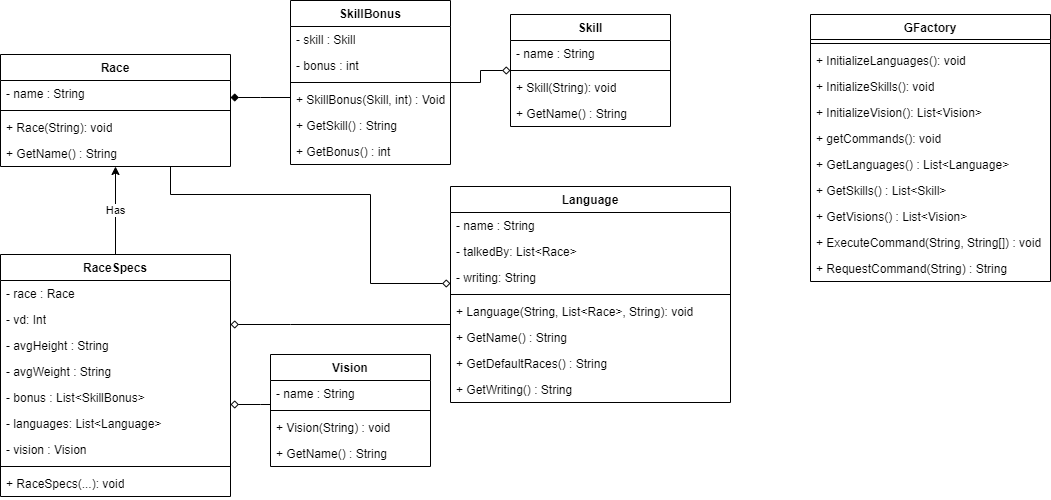

The diagram above was exported from draw.io. Its source (the exported page's mxGraphModel, read from the mxfile embedded in the PNG):
<mxGraphModel dx="1176" dy="745" grid="1" gridSize="10" guides="1" tooltips="1" connect="1" arrows="1" fold="1" page="1" pageScale="1" pageWidth="1400" pageHeight="850" math="0" shadow="0">
  <root>
    <mxCell id="0" />
    <mxCell id="1" parent="0" />
    <mxCell id="oWpQQPEREYjayDqgirHy-37" style="edgeStyle=orthogonalEdgeStyle;rounded=0;orthogonalLoop=1;jettySize=auto;html=1;startArrow=diamond;startFill=0;endArrow=none;endFill=0;" parent="1" source="IIa_0NMXKFKD9v0jz_2y-7" target="IIa_0NMXKFKD9v0jz_2y-13" edge="1">
      <mxGeometry relative="1" as="geometry">
        <Array as="points">
          <mxPoint x="410" y="289" />
          <mxPoint x="410" y="200" />
          <mxPoint x="210" y="200" />
        </Array>
      </mxGeometry>
    </mxCell>
    <mxCell id="IIa_0NMXKFKD9v0jz_2y-7" value="Language" style="swimlane;fontStyle=1;align=center;verticalAlign=top;childLayout=stackLayout;horizontal=1;startSize=26;horizontalStack=0;resizeParent=1;resizeParentMax=0;resizeLast=0;collapsible=1;marginBottom=0;whiteSpace=wrap;html=1;" parent="1" vertex="1">
      <mxGeometry x="490" y="192" width="280" height="216" as="geometry" />
    </mxCell>
    <mxCell id="IIa_0NMXKFKD9v0jz_2y-8" value="- name : String" style="text;strokeColor=none;fillColor=none;align=left;verticalAlign=top;spacingLeft=4;spacingRight=4;overflow=hidden;rotatable=0;points=[[0,0.5],[1,0.5]];portConstraint=eastwest;whiteSpace=wrap;html=1;" parent="IIa_0NMXKFKD9v0jz_2y-7" vertex="1">
      <mxGeometry y="26" width="280" height="26" as="geometry" />
    </mxCell>
    <mxCell id="IIa_0NMXKFKD9v0jz_2y-9" value="- talkedBy: List&amp;lt;Race&amp;gt;" style="text;strokeColor=none;fillColor=none;align=left;verticalAlign=top;spacingLeft=4;spacingRight=4;overflow=hidden;rotatable=0;points=[[0,0.5],[1,0.5]];portConstraint=eastwest;whiteSpace=wrap;html=1;" parent="IIa_0NMXKFKD9v0jz_2y-7" vertex="1">
      <mxGeometry y="52" width="280" height="26" as="geometry" />
    </mxCell>
    <mxCell id="IIa_0NMXKFKD9v0jz_2y-19" value="- writing: String" style="text;strokeColor=none;fillColor=none;align=left;verticalAlign=top;spacingLeft=4;spacingRight=4;overflow=hidden;rotatable=0;points=[[0,0.5],[1,0.5]];portConstraint=eastwest;whiteSpace=wrap;html=1;" parent="IIa_0NMXKFKD9v0jz_2y-7" vertex="1">
      <mxGeometry y="78" width="280" height="26" as="geometry" />
    </mxCell>
    <mxCell id="IIa_0NMXKFKD9v0jz_2y-10" value="" style="line;strokeWidth=1;fillColor=none;align=left;verticalAlign=middle;spacingTop=-1;spacingLeft=3;spacingRight=3;rotatable=0;labelPosition=right;points=[];portConstraint=eastwest;strokeColor=inherit;" parent="IIa_0NMXKFKD9v0jz_2y-7" vertex="1">
      <mxGeometry y="104" width="280" height="8" as="geometry" />
    </mxCell>
    <mxCell id="IIa_0NMXKFKD9v0jz_2y-11" value="+ Language(String, List&amp;lt;Race&amp;gt;, String): void" style="text;strokeColor=none;fillColor=none;align=left;verticalAlign=top;spacingLeft=4;spacingRight=4;overflow=hidden;rotatable=0;points=[[0,0.5],[1,0.5]];portConstraint=eastwest;whiteSpace=wrap;html=1;" parent="IIa_0NMXKFKD9v0jz_2y-7" vertex="1">
      <mxGeometry y="112" width="280" height="26" as="geometry" />
    </mxCell>
    <mxCell id="oWpQQPEREYjayDqgirHy-45" value="+ GetName() : String" style="text;strokeColor=none;fillColor=none;align=left;verticalAlign=top;spacingLeft=4;spacingRight=4;overflow=hidden;rotatable=0;points=[[0,0.5],[1,0.5]];portConstraint=eastwest;whiteSpace=wrap;html=1;" parent="IIa_0NMXKFKD9v0jz_2y-7" vertex="1">
      <mxGeometry y="138" width="280" height="26" as="geometry" />
    </mxCell>
    <mxCell id="oWpQQPEREYjayDqgirHy-46" value="+ GetDefaultRaces() : String" style="text;strokeColor=none;fillColor=none;align=left;verticalAlign=top;spacingLeft=4;spacingRight=4;overflow=hidden;rotatable=0;points=[[0,0.5],[1,0.5]];portConstraint=eastwest;whiteSpace=wrap;html=1;" parent="IIa_0NMXKFKD9v0jz_2y-7" vertex="1">
      <mxGeometry y="164" width="280" height="26" as="geometry" />
    </mxCell>
    <mxCell id="oWpQQPEREYjayDqgirHy-47" value="+ GetWriting() : String" style="text;strokeColor=none;fillColor=none;align=left;verticalAlign=top;spacingLeft=4;spacingRight=4;overflow=hidden;rotatable=0;points=[[0,0.5],[1,0.5]];portConstraint=eastwest;whiteSpace=wrap;html=1;" parent="IIa_0NMXKFKD9v0jz_2y-7" vertex="1">
      <mxGeometry y="190" width="280" height="26" as="geometry" />
    </mxCell>
    <mxCell id="kqi3VD7LXtlUS16bpAdm-2" style="edgeStyle=orthogonalEdgeStyle;rounded=0;orthogonalLoop=1;jettySize=auto;html=1;startArrow=diamond;startFill=0;endArrow=none;endFill=0;" parent="1" source="oWpQQPEREYjayDqgirHy-27" target="IIa_0NMXKFKD9v0jz_2y-23" edge="1">
      <mxGeometry relative="1" as="geometry">
        <Array as="points">
          <mxPoint x="300" y="410" />
          <mxPoint x="300" y="410" />
        </Array>
      </mxGeometry>
    </mxCell>
    <mxCell id="kqi3VD7LXtlUS16bpAdm-3" style="edgeStyle=orthogonalEdgeStyle;rounded=0;orthogonalLoop=1;jettySize=auto;html=1;startArrow=diamond;startFill=1;endArrow=none;endFill=0;" parent="1" source="IIa_0NMXKFKD9v0jz_2y-13" target="IIa_0NMXKFKD9v0jz_2y-32" edge="1">
      <mxGeometry relative="1" as="geometry">
        <Array as="points">
          <mxPoint x="300" y="103" />
          <mxPoint x="300" y="103" />
        </Array>
      </mxGeometry>
    </mxCell>
    <mxCell id="oWpQQPEREYjayDqgirHy-1" style="edgeStyle=orthogonalEdgeStyle;rounded=0;orthogonalLoop=1;jettySize=auto;html=1;startArrow=diamond;startFill=0;endArrow=none;endFill=0;" parent="1" source="oWpQQPEREYjayDqgirHy-27" target="IIa_0NMXKFKD9v0jz_2y-7" edge="1">
      <mxGeometry relative="1" as="geometry">
        <mxPoint x="430" y="320" as="targetPoint" />
        <Array as="points">
          <mxPoint x="330" y="330" />
          <mxPoint x="330" y="330" />
        </Array>
      </mxGeometry>
    </mxCell>
    <mxCell id="IIa_0NMXKFKD9v0jz_2y-13" value="Race" style="swimlane;fontStyle=1;align=center;verticalAlign=top;childLayout=stackLayout;horizontal=1;startSize=26;horizontalStack=0;resizeParent=1;resizeParentMax=0;resizeLast=0;collapsible=1;marginBottom=0;whiteSpace=wrap;html=1;" parent="1" vertex="1">
      <mxGeometry x="40" y="60" width="230" height="112" as="geometry" />
    </mxCell>
    <mxCell id="IIa_0NMXKFKD9v0jz_2y-21" value="- name : String" style="text;strokeColor=none;fillColor=none;align=left;verticalAlign=top;spacingLeft=4;spacingRight=4;overflow=hidden;rotatable=0;points=[[0,0.5],[1,0.5]];portConstraint=eastwest;whiteSpace=wrap;html=1;" parent="IIa_0NMXKFKD9v0jz_2y-13" vertex="1">
      <mxGeometry y="26" width="230" height="26" as="geometry" />
    </mxCell>
    <mxCell id="IIa_0NMXKFKD9v0jz_2y-16" value="" style="line;strokeWidth=1;fillColor=none;align=left;verticalAlign=middle;spacingTop=-1;spacingLeft=3;spacingRight=3;rotatable=0;labelPosition=right;points=[];portConstraint=eastwest;strokeColor=inherit;" parent="IIa_0NMXKFKD9v0jz_2y-13" vertex="1">
      <mxGeometry y="52" width="230" height="8" as="geometry" />
    </mxCell>
    <mxCell id="IIa_0NMXKFKD9v0jz_2y-17" value="+ Race(String): void" style="text;strokeColor=none;fillColor=none;align=left;verticalAlign=top;spacingLeft=4;spacingRight=4;overflow=hidden;rotatable=0;points=[[0,0.5],[1,0.5]];portConstraint=eastwest;whiteSpace=wrap;html=1;" parent="IIa_0NMXKFKD9v0jz_2y-13" vertex="1">
      <mxGeometry y="60" width="230" height="26" as="geometry" />
    </mxCell>
    <mxCell id="oWpQQPEREYjayDqgirHy-43" value="+ GetName() : String" style="text;strokeColor=none;fillColor=none;align=left;verticalAlign=top;spacingLeft=4;spacingRight=4;overflow=hidden;rotatable=0;points=[[0,0.5],[1,0.5]];portConstraint=eastwest;whiteSpace=wrap;html=1;" parent="IIa_0NMXKFKD9v0jz_2y-13" vertex="1">
      <mxGeometry y="86" width="230" height="26" as="geometry" />
    </mxCell>
    <mxCell id="IIa_0NMXKFKD9v0jz_2y-23" value="Vision" style="swimlane;fontStyle=1;align=center;verticalAlign=top;childLayout=stackLayout;horizontal=1;startSize=26;horizontalStack=0;resizeParent=1;resizeParentMax=0;resizeLast=0;collapsible=1;marginBottom=0;whiteSpace=wrap;html=1;" parent="1" vertex="1">
      <mxGeometry x="310" y="360" width="160" height="112" as="geometry" />
    </mxCell>
    <mxCell id="IIa_0NMXKFKD9v0jz_2y-24" value="- name : String" style="text;strokeColor=none;fillColor=none;align=left;verticalAlign=top;spacingLeft=4;spacingRight=4;overflow=hidden;rotatable=0;points=[[0,0.5],[1,0.5]];portConstraint=eastwest;whiteSpace=wrap;html=1;" parent="IIa_0NMXKFKD9v0jz_2y-23" vertex="1">
      <mxGeometry y="26" width="160" height="26" as="geometry" />
    </mxCell>
    <mxCell id="IIa_0NMXKFKD9v0jz_2y-25" value="" style="line;strokeWidth=1;fillColor=none;align=left;verticalAlign=middle;spacingTop=-1;spacingLeft=3;spacingRight=3;rotatable=0;labelPosition=right;points=[];portConstraint=eastwest;strokeColor=inherit;" parent="IIa_0NMXKFKD9v0jz_2y-23" vertex="1">
      <mxGeometry y="52" width="160" height="8" as="geometry" />
    </mxCell>
    <mxCell id="oWpQQPEREYjayDqgirHy-15" value="+ Vision(String) : void" style="text;strokeColor=none;fillColor=none;align=left;verticalAlign=top;spacingLeft=4;spacingRight=4;overflow=hidden;rotatable=0;points=[[0,0.5],[1,0.5]];portConstraint=eastwest;whiteSpace=wrap;html=1;" parent="IIa_0NMXKFKD9v0jz_2y-23" vertex="1">
      <mxGeometry y="60" width="160" height="26" as="geometry" />
    </mxCell>
    <mxCell id="IIa_0NMXKFKD9v0jz_2y-26" value="+ GetName() : String" style="text;strokeColor=none;fillColor=none;align=left;verticalAlign=top;spacingLeft=4;spacingRight=4;overflow=hidden;rotatable=0;points=[[0,0.5],[1,0.5]];portConstraint=eastwest;whiteSpace=wrap;html=1;" parent="IIa_0NMXKFKD9v0jz_2y-23" vertex="1">
      <mxGeometry y="86" width="160" height="26" as="geometry" />
    </mxCell>
    <mxCell id="IIa_0NMXKFKD9v0jz_2y-28" value="Skill" style="swimlane;fontStyle=1;align=center;verticalAlign=top;childLayout=stackLayout;horizontal=1;startSize=26;horizontalStack=0;resizeParent=1;resizeParentMax=0;resizeLast=0;collapsible=1;marginBottom=0;whiteSpace=wrap;html=1;" parent="1" vertex="1">
      <mxGeometry x="550" y="20" width="160" height="112" as="geometry" />
    </mxCell>
    <mxCell id="IIa_0NMXKFKD9v0jz_2y-29" value="- name : String" style="text;strokeColor=none;fillColor=none;align=left;verticalAlign=top;spacingLeft=4;spacingRight=4;overflow=hidden;rotatable=0;points=[[0,0.5],[1,0.5]];portConstraint=eastwest;whiteSpace=wrap;html=1;" parent="IIa_0NMXKFKD9v0jz_2y-28" vertex="1">
      <mxGeometry y="26" width="160" height="26" as="geometry" />
    </mxCell>
    <mxCell id="IIa_0NMXKFKD9v0jz_2y-30" value="" style="line;strokeWidth=1;fillColor=none;align=left;verticalAlign=middle;spacingTop=-1;spacingLeft=3;spacingRight=3;rotatable=0;labelPosition=right;points=[];portConstraint=eastwest;strokeColor=inherit;" parent="IIa_0NMXKFKD9v0jz_2y-28" vertex="1">
      <mxGeometry y="52" width="160" height="8" as="geometry" />
    </mxCell>
    <mxCell id="IIa_0NMXKFKD9v0jz_2y-31" value="+ Skill(String): void" style="text;strokeColor=none;fillColor=none;align=left;verticalAlign=top;spacingLeft=4;spacingRight=4;overflow=hidden;rotatable=0;points=[[0,0.5],[1,0.5]];portConstraint=eastwest;whiteSpace=wrap;html=1;" parent="IIa_0NMXKFKD9v0jz_2y-28" vertex="1">
      <mxGeometry y="60" width="160" height="26" as="geometry" />
    </mxCell>
    <mxCell id="oWpQQPEREYjayDqgirHy-40" value="+ GetName() : String" style="text;strokeColor=none;fillColor=none;align=left;verticalAlign=top;spacingLeft=4;spacingRight=4;overflow=hidden;rotatable=0;points=[[0,0.5],[1,0.5]];portConstraint=eastwest;whiteSpace=wrap;html=1;" parent="IIa_0NMXKFKD9v0jz_2y-28" vertex="1">
      <mxGeometry y="86" width="160" height="26" as="geometry" />
    </mxCell>
    <mxCell id="kqi3VD7LXtlUS16bpAdm-4" style="edgeStyle=orthogonalEdgeStyle;rounded=0;orthogonalLoop=1;jettySize=auto;html=1;endArrow=diamond;endFill=0;" parent="1" source="IIa_0NMXKFKD9v0jz_2y-32" target="IIa_0NMXKFKD9v0jz_2y-28" edge="1">
      <mxGeometry relative="1" as="geometry" />
    </mxCell>
    <mxCell id="IIa_0NMXKFKD9v0jz_2y-32" value="SkillBonus" style="swimlane;fontStyle=1;align=center;verticalAlign=top;childLayout=stackLayout;horizontal=1;startSize=26;horizontalStack=0;resizeParent=1;resizeParentMax=0;resizeLast=0;collapsible=1;marginBottom=0;whiteSpace=wrap;html=1;" parent="1" vertex="1">
      <mxGeometry x="330" y="6" width="160" height="164" as="geometry" />
    </mxCell>
    <mxCell id="IIa_0NMXKFKD9v0jz_2y-33" value="- skill : Skill" style="text;strokeColor=none;fillColor=none;align=left;verticalAlign=top;spacingLeft=4;spacingRight=4;overflow=hidden;rotatable=0;points=[[0,0.5],[1,0.5]];portConstraint=eastwest;whiteSpace=wrap;html=1;" parent="IIa_0NMXKFKD9v0jz_2y-32" vertex="1">
      <mxGeometry y="26" width="160" height="26" as="geometry" />
    </mxCell>
    <mxCell id="IIa_0NMXKFKD9v0jz_2y-37" value="- bonus : int" style="text;strokeColor=none;fillColor=none;align=left;verticalAlign=top;spacingLeft=4;spacingRight=4;overflow=hidden;rotatable=0;points=[[0,0.5],[1,0.5]];portConstraint=eastwest;whiteSpace=wrap;html=1;" parent="IIa_0NMXKFKD9v0jz_2y-32" vertex="1">
      <mxGeometry y="52" width="160" height="26" as="geometry" />
    </mxCell>
    <mxCell id="IIa_0NMXKFKD9v0jz_2y-34" value="" style="line;strokeWidth=1;fillColor=none;align=left;verticalAlign=middle;spacingTop=-1;spacingLeft=3;spacingRight=3;rotatable=0;labelPosition=right;points=[];portConstraint=eastwest;strokeColor=inherit;" parent="IIa_0NMXKFKD9v0jz_2y-32" vertex="1">
      <mxGeometry y="78" width="160" height="8" as="geometry" />
    </mxCell>
    <mxCell id="IIa_0NMXKFKD9v0jz_2y-35" value="+ SkillBonus(Skill, int) : Void" style="text;strokeColor=none;fillColor=none;align=left;verticalAlign=top;spacingLeft=4;spacingRight=4;overflow=hidden;rotatable=0;points=[[0,0.5],[1,0.5]];portConstraint=eastwest;whiteSpace=wrap;html=1;" parent="IIa_0NMXKFKD9v0jz_2y-32" vertex="1">
      <mxGeometry y="86" width="160" height="26" as="geometry" />
    </mxCell>
    <mxCell id="oWpQQPEREYjayDqgirHy-39" value="+ GetSkill() : String" style="text;strokeColor=none;fillColor=none;align=left;verticalAlign=top;spacingLeft=4;spacingRight=4;overflow=hidden;rotatable=0;points=[[0,0.5],[1,0.5]];portConstraint=eastwest;whiteSpace=wrap;html=1;" parent="IIa_0NMXKFKD9v0jz_2y-32" vertex="1">
      <mxGeometry y="112" width="160" height="26" as="geometry" />
    </mxCell>
    <mxCell id="oWpQQPEREYjayDqgirHy-42" value="+ GetBonus() : int" style="text;strokeColor=none;fillColor=none;align=left;verticalAlign=top;spacingLeft=4;spacingRight=4;overflow=hidden;rotatable=0;points=[[0,0.5],[1,0.5]];portConstraint=eastwest;" parent="IIa_0NMXKFKD9v0jz_2y-32" vertex="1">
      <mxGeometry y="138" width="160" height="26" as="geometry" />
    </mxCell>
    <mxCell id="oWpQQPEREYjayDqgirHy-7" value="GFactory" style="swimlane;fontStyle=1;align=center;verticalAlign=top;childLayout=stackLayout;horizontal=1;startSize=25;horizontalStack=0;resizeParent=1;resizeParentMax=0;resizeLast=0;collapsible=1;marginBottom=0;whiteSpace=wrap;html=1;" parent="1" vertex="1">
      <mxGeometry x="850" y="20" width="240" height="267" as="geometry" />
    </mxCell>
    <mxCell id="oWpQQPEREYjayDqgirHy-8" value="" style="line;strokeWidth=1;fillColor=none;align=left;verticalAlign=middle;spacingTop=-1;spacingLeft=3;spacingRight=3;rotatable=0;labelPosition=right;points=[];portConstraint=eastwest;strokeColor=inherit;" parent="oWpQQPEREYjayDqgirHy-7" vertex="1">
      <mxGeometry y="25" width="240" height="8" as="geometry" />
    </mxCell>
    <mxCell id="oWpQQPEREYjayDqgirHy-20" value="+ InitializeLanguages(): void" style="text;strokeColor=none;fillColor=none;align=left;verticalAlign=top;spacingLeft=4;spacingRight=4;overflow=hidden;rotatable=0;points=[[0,0.5],[1,0.5]];portConstraint=eastwest;whiteSpace=wrap;html=1;" parent="oWpQQPEREYjayDqgirHy-7" vertex="1">
      <mxGeometry y="33" width="240" height="26" as="geometry" />
    </mxCell>
    <mxCell id="oWpQQPEREYjayDqgirHy-18" value="+ InitializeSkills(): void" style="text;strokeColor=none;fillColor=none;align=left;verticalAlign=top;spacingLeft=4;spacingRight=4;overflow=hidden;rotatable=0;points=[[0,0.5],[1,0.5]];portConstraint=eastwest;whiteSpace=wrap;html=1;" parent="oWpQQPEREYjayDqgirHy-7" vertex="1">
      <mxGeometry y="59" width="240" height="26" as="geometry" />
    </mxCell>
    <mxCell id="oWpQQPEREYjayDqgirHy-19" value="+ InitializeVision(): List&amp;lt;Vision&amp;gt;" style="text;strokeColor=none;fillColor=none;align=left;verticalAlign=top;spacingLeft=4;spacingRight=4;overflow=hidden;rotatable=0;points=[[0,0.5],[1,0.5]];portConstraint=eastwest;whiteSpace=wrap;html=1;" parent="oWpQQPEREYjayDqgirHy-7" vertex="1">
      <mxGeometry y="85" width="240" height="26" as="geometry" />
    </mxCell>
    <mxCell id="oWpQQPEREYjayDqgirHy-10" value="+ getCommands(): void" style="text;strokeColor=none;fillColor=none;align=left;verticalAlign=top;spacingLeft=4;spacingRight=4;overflow=hidden;rotatable=0;points=[[0,0.5],[1,0.5]];portConstraint=eastwest;whiteSpace=wrap;html=1;" parent="oWpQQPEREYjayDqgirHy-7" vertex="1">
      <mxGeometry y="111" width="240" height="26" as="geometry" />
    </mxCell>
    <mxCell id="eCs6-9pqRAJx4gTuilJv-1" value="+ GetLanguages() : List&amp;lt;Language&amp;gt;" style="text;strokeColor=none;fillColor=none;align=left;verticalAlign=top;spacingLeft=4;spacingRight=4;overflow=hidden;rotatable=0;points=[[0,0.5],[1,0.5]];portConstraint=eastwest;whiteSpace=wrap;html=1;" vertex="1" parent="oWpQQPEREYjayDqgirHy-7">
      <mxGeometry y="137" width="240" height="26" as="geometry" />
    </mxCell>
    <mxCell id="eCs6-9pqRAJx4gTuilJv-2" value="+ GetSkills() : List&amp;lt;Skill&amp;gt;" style="text;strokeColor=none;fillColor=none;align=left;verticalAlign=top;spacingLeft=4;spacingRight=4;overflow=hidden;rotatable=0;points=[[0,0.5],[1,0.5]];portConstraint=eastwest;whiteSpace=wrap;html=1;" vertex="1" parent="oWpQQPEREYjayDqgirHy-7">
      <mxGeometry y="163" width="240" height="26" as="geometry" />
    </mxCell>
    <mxCell id="eCs6-9pqRAJx4gTuilJv-3" value="+ GetVisions() : List&amp;lt;Vision&amp;gt;" style="text;strokeColor=none;fillColor=none;align=left;verticalAlign=top;spacingLeft=4;spacingRight=4;overflow=hidden;rotatable=0;points=[[0,0.5],[1,0.5]];portConstraint=eastwest;whiteSpace=wrap;html=1;" vertex="1" parent="oWpQQPEREYjayDqgirHy-7">
      <mxGeometry y="189" width="240" height="26" as="geometry" />
    </mxCell>
    <mxCell id="eCs6-9pqRAJx4gTuilJv-5" value="+ ExecuteCommand(String, String[]) : void" style="text;strokeColor=none;fillColor=none;align=left;verticalAlign=top;spacingLeft=4;spacingRight=4;overflow=hidden;rotatable=0;points=[[0,0.5],[1,0.5]];portConstraint=eastwest;whiteSpace=wrap;html=1;" vertex="1" parent="oWpQQPEREYjayDqgirHy-7">
      <mxGeometry y="215" width="240" height="26" as="geometry" />
    </mxCell>
    <mxCell id="eCs6-9pqRAJx4gTuilJv-4" value="+ RequestCommand(String) : String" style="text;strokeColor=none;fillColor=none;align=left;verticalAlign=top;spacingLeft=4;spacingRight=4;overflow=hidden;rotatable=0;points=[[0,0.5],[1,0.5]];portConstraint=eastwest;whiteSpace=wrap;html=1;" vertex="1" parent="oWpQQPEREYjayDqgirHy-7">
      <mxGeometry y="241" width="240" height="26" as="geometry" />
    </mxCell>
    <mxCell id="oWpQQPEREYjayDqgirHy-38" value="Has" style="edgeStyle=orthogonalEdgeStyle;rounded=0;orthogonalLoop=1;jettySize=auto;html=1;startArrow=none;startFill=0;endArrow=classic;endFill=1;" parent="1" source="oWpQQPEREYjayDqgirHy-27" target="IIa_0NMXKFKD9v0jz_2y-13" edge="1">
      <mxGeometry relative="1" as="geometry" />
    </mxCell>
    <mxCell id="oWpQQPEREYjayDqgirHy-27" value="RaceSpecs" style="swimlane;fontStyle=1;align=center;verticalAlign=top;childLayout=stackLayout;horizontal=1;startSize=26;horizontalStack=0;resizeParent=1;resizeParentMax=0;resizeLast=0;collapsible=1;marginBottom=0;whiteSpace=wrap;html=1;" parent="1" vertex="1">
      <mxGeometry x="40" y="260" width="230" height="242" as="geometry" />
    </mxCell>
    <mxCell id="oWpQQPEREYjayDqgirHy-48" value="- race : Race" style="text;strokeColor=none;fillColor=none;align=left;verticalAlign=top;spacingLeft=4;spacingRight=4;overflow=hidden;rotatable=0;points=[[0,0.5],[1,0.5]];portConstraint=eastwest;whiteSpace=wrap;html=1;" parent="oWpQQPEREYjayDqgirHy-27" vertex="1">
      <mxGeometry y="26" width="230" height="26" as="geometry" />
    </mxCell>
    <mxCell id="oWpQQPEREYjayDqgirHy-29" value="- vd: Int" style="text;strokeColor=none;fillColor=none;align=left;verticalAlign=top;spacingLeft=4;spacingRight=4;overflow=hidden;rotatable=0;points=[[0,0.5],[1,0.5]];portConstraint=eastwest;whiteSpace=wrap;html=1;" parent="oWpQQPEREYjayDqgirHy-27" vertex="1">
      <mxGeometry y="52" width="230" height="26" as="geometry" />
    </mxCell>
    <mxCell id="oWpQQPEREYjayDqgirHy-30" value="- avgHeight : String" style="text;strokeColor=none;fillColor=none;align=left;verticalAlign=top;spacingLeft=4;spacingRight=4;overflow=hidden;rotatable=0;points=[[0,0.5],[1,0.5]];portConstraint=eastwest;whiteSpace=wrap;html=1;" parent="oWpQQPEREYjayDqgirHy-27" vertex="1">
      <mxGeometry y="78" width="230" height="26" as="geometry" />
    </mxCell>
    <mxCell id="oWpQQPEREYjayDqgirHy-31" value="- avgWeight : String" style="text;strokeColor=none;fillColor=none;align=left;verticalAlign=top;spacingLeft=4;spacingRight=4;overflow=hidden;rotatable=0;points=[[0,0.5],[1,0.5]];portConstraint=eastwest;whiteSpace=wrap;html=1;" parent="oWpQQPEREYjayDqgirHy-27" vertex="1">
      <mxGeometry y="104" width="230" height="26" as="geometry" />
    </mxCell>
    <mxCell id="oWpQQPEREYjayDqgirHy-32" value="- bonus : List&amp;lt;SkillBonus&amp;gt;" style="text;strokeColor=none;fillColor=none;align=left;verticalAlign=top;spacingLeft=4;spacingRight=4;overflow=hidden;rotatable=0;points=[[0,0.5],[1,0.5]];portConstraint=eastwest;whiteSpace=wrap;html=1;" parent="oWpQQPEREYjayDqgirHy-27" vertex="1">
      <mxGeometry y="130" width="230" height="26" as="geometry" />
    </mxCell>
    <mxCell id="oWpQQPEREYjayDqgirHy-33" value="- languages: List&amp;lt;Language&amp;gt;" style="text;strokeColor=none;fillColor=none;align=left;verticalAlign=top;spacingLeft=4;spacingRight=4;overflow=hidden;rotatable=0;points=[[0,0.5],[1,0.5]];portConstraint=eastwest;whiteSpace=wrap;html=1;" parent="oWpQQPEREYjayDqgirHy-27" vertex="1">
      <mxGeometry y="156" width="230" height="26" as="geometry" />
    </mxCell>
    <mxCell id="oWpQQPEREYjayDqgirHy-34" value="- vision : Vision" style="text;strokeColor=none;fillColor=none;align=left;verticalAlign=top;spacingLeft=4;spacingRight=4;overflow=hidden;rotatable=0;points=[[0,0.5],[1,0.5]];portConstraint=eastwest;whiteSpace=wrap;html=1;" parent="oWpQQPEREYjayDqgirHy-27" vertex="1">
      <mxGeometry y="182" width="230" height="26" as="geometry" />
    </mxCell>
    <mxCell id="oWpQQPEREYjayDqgirHy-35" value="" style="line;strokeWidth=1;fillColor=none;align=left;verticalAlign=middle;spacingTop=-1;spacingLeft=3;spacingRight=3;rotatable=0;labelPosition=right;points=[];portConstraint=eastwest;strokeColor=inherit;" parent="oWpQQPEREYjayDqgirHy-27" vertex="1">
      <mxGeometry y="208" width="230" height="8" as="geometry" />
    </mxCell>
    <mxCell id="oWpQQPEREYjayDqgirHy-36" value="+ RaceSpecs(...): void" style="text;strokeColor=none;fillColor=none;align=left;verticalAlign=top;spacingLeft=4;spacingRight=4;overflow=hidden;rotatable=0;points=[[0,0.5],[1,0.5]];portConstraint=eastwest;whiteSpace=wrap;html=1;" parent="oWpQQPEREYjayDqgirHy-27" vertex="1">
      <mxGeometry y="216" width="230" height="26" as="geometry" />
    </mxCell>
  </root>
</mxGraphModel>